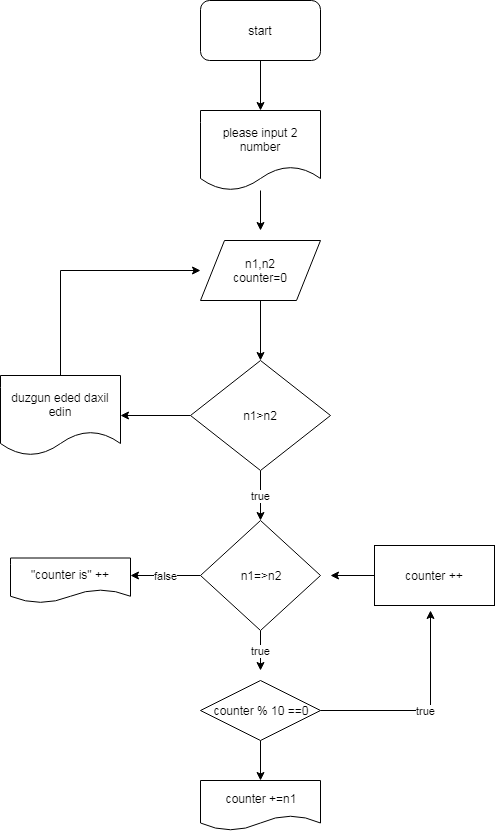

The diagram above was exported from draw.io. Its source (the exported page's mxGraphModel, read from the mxfile embedded in the PNG):
<mxGraphModel dx="840" dy="435" grid="1" gridSize="10" guides="1" tooltips="1" connect="1" arrows="1" fold="1" page="1" pageScale="1" pageWidth="1169" pageHeight="1654" math="0" shadow="0">
  <root>
    <mxCell id="n59H-HEnPECkoJl0Qz7S-0" />
    <mxCell id="n59H-HEnPECkoJl0Qz7S-1" parent="n59H-HEnPECkoJl0Qz7S-0" />
    <mxCell id="n59H-HEnPECkoJl0Qz7S-4" style="edgeStyle=orthogonalEdgeStyle;rounded=0;orthogonalLoop=1;jettySize=auto;html=1;entryX=0.5;entryY=0;entryDx=0;entryDy=0;" edge="1" parent="n59H-HEnPECkoJl0Qz7S-1" source="n59H-HEnPECkoJl0Qz7S-2" target="n59H-HEnPECkoJl0Qz7S-3">
      <mxGeometry relative="1" as="geometry" />
    </mxCell>
    <mxCell id="n59H-HEnPECkoJl0Qz7S-2" value="start" style="rounded=1;whiteSpace=wrap;html=1;" vertex="1" parent="n59H-HEnPECkoJl0Qz7S-1">
      <mxGeometry x="350" y="40" width="120" height="60" as="geometry" />
    </mxCell>
    <mxCell id="n59H-HEnPECkoJl0Qz7S-6" style="edgeStyle=orthogonalEdgeStyle;rounded=0;orthogonalLoop=1;jettySize=auto;html=1;" edge="1" parent="n59H-HEnPECkoJl0Qz7S-1" source="n59H-HEnPECkoJl0Qz7S-3">
      <mxGeometry relative="1" as="geometry">
        <mxPoint x="410" y="270" as="targetPoint" />
      </mxGeometry>
    </mxCell>
    <mxCell id="n59H-HEnPECkoJl0Qz7S-3" value="please input 2 number" style="shape=document;whiteSpace=wrap;html=1;boundedLbl=1;" vertex="1" parent="n59H-HEnPECkoJl0Qz7S-1">
      <mxGeometry x="350" y="150" width="120" height="80" as="geometry" />
    </mxCell>
    <mxCell id="n59H-HEnPECkoJl0Qz7S-8" style="edgeStyle=orthogonalEdgeStyle;rounded=0;orthogonalLoop=1;jettySize=auto;html=1;" edge="1" parent="n59H-HEnPECkoJl0Qz7S-1" source="n59H-HEnPECkoJl0Qz7S-5" target="n59H-HEnPECkoJl0Qz7S-7">
      <mxGeometry relative="1" as="geometry" />
    </mxCell>
    <mxCell id="n59H-HEnPECkoJl0Qz7S-5" value="n1,n2&lt;br&gt;counter=0&lt;br&gt;" style="shape=parallelogram;perimeter=parallelogramPerimeter;whiteSpace=wrap;html=1;" vertex="1" parent="n59H-HEnPECkoJl0Qz7S-1">
      <mxGeometry x="350" y="280" width="120" height="60" as="geometry" />
    </mxCell>
    <mxCell id="n59H-HEnPECkoJl0Qz7S-9" style="edgeStyle=orthogonalEdgeStyle;rounded=0;orthogonalLoop=1;jettySize=auto;html=1;" edge="1" parent="n59H-HEnPECkoJl0Qz7S-1" source="n59H-HEnPECkoJl0Qz7S-7">
      <mxGeometry relative="1" as="geometry">
        <mxPoint x="270" y="455" as="targetPoint" />
      </mxGeometry>
    </mxCell>
    <mxCell id="P8KY7us0Uh0lnI5NjDpZ-1" value="true" style="edgeStyle=orthogonalEdgeStyle;rounded=0;orthogonalLoop=1;jettySize=auto;html=1;entryX=0.5;entryY=0;entryDx=0;entryDy=0;" edge="1" parent="n59H-HEnPECkoJl0Qz7S-1" source="n59H-HEnPECkoJl0Qz7S-7" target="P8KY7us0Uh0lnI5NjDpZ-0">
      <mxGeometry relative="1" as="geometry" />
    </mxCell>
    <mxCell id="n59H-HEnPECkoJl0Qz7S-7" value="n1&amp;gt;n2" style="rhombus;whiteSpace=wrap;html=1;" vertex="1" parent="n59H-HEnPECkoJl0Qz7S-1">
      <mxGeometry x="340" y="400" width="140" height="110" as="geometry" />
    </mxCell>
    <mxCell id="n59H-HEnPECkoJl0Qz7S-11" style="edgeStyle=orthogonalEdgeStyle;rounded=0;orthogonalLoop=1;jettySize=auto;html=1;" edge="1" parent="n59H-HEnPECkoJl0Qz7S-1" source="n59H-HEnPECkoJl0Qz7S-10">
      <mxGeometry relative="1" as="geometry">
        <mxPoint x="350" y="310" as="targetPoint" />
        <Array as="points">
          <mxPoint x="210" y="310" />
        </Array>
      </mxGeometry>
    </mxCell>
    <mxCell id="n59H-HEnPECkoJl0Qz7S-10" value="duzgun eded daxil edin" style="shape=document;whiteSpace=wrap;html=1;boundedLbl=1;" vertex="1" parent="n59H-HEnPECkoJl0Qz7S-1">
      <mxGeometry x="150" y="415" width="120" height="80" as="geometry" />
    </mxCell>
    <mxCell id="GqbjOup7uGSIXtuaPy13-0" value="true" style="edgeStyle=orthogonalEdgeStyle;rounded=0;orthogonalLoop=1;jettySize=auto;html=1;exitX=0.5;exitY=1;exitDx=0;exitDy=0;" edge="1" parent="n59H-HEnPECkoJl0Qz7S-1" source="P8KY7us0Uh0lnI5NjDpZ-0">
      <mxGeometry relative="1" as="geometry">
        <mxPoint x="410" y="710" as="targetPoint" />
      </mxGeometry>
    </mxCell>
    <mxCell id="wBIqMNlzR_gH72q-0N_N-0" value="false" style="edgeStyle=orthogonalEdgeStyle;rounded=0;orthogonalLoop=1;jettySize=auto;html=1;" edge="1" parent="n59H-HEnPECkoJl0Qz7S-1" source="P8KY7us0Uh0lnI5NjDpZ-0">
      <mxGeometry relative="1" as="geometry">
        <mxPoint x="280" y="615" as="targetPoint" />
      </mxGeometry>
    </mxCell>
    <mxCell id="P8KY7us0Uh0lnI5NjDpZ-0" value="n1=&amp;gt;n2" style="rhombus;whiteSpace=wrap;html=1;" vertex="1" parent="n59H-HEnPECkoJl0Qz7S-1">
      <mxGeometry x="350" y="560" width="120" height="110" as="geometry" />
    </mxCell>
    <mxCell id="hXaLgAgot9CpfAUdYC_2-0" value="true" style="edgeStyle=orthogonalEdgeStyle;rounded=0;orthogonalLoop=1;jettySize=auto;html=1;" edge="1" parent="n59H-HEnPECkoJl0Qz7S-1" source="YxxQQ4PUYkg6BYoHa8xM-0">
      <mxGeometry relative="1" as="geometry">
        <mxPoint x="580" y="650" as="targetPoint" />
        <Array as="points">
          <mxPoint x="580" y="750" />
        </Array>
        <mxPoint as="offset" />
      </mxGeometry>
    </mxCell>
    <mxCell id="LRU4tFyPrfcv-Of9e0FO-2" style="edgeStyle=orthogonalEdgeStyle;rounded=0;orthogonalLoop=1;jettySize=auto;html=1;exitX=0.5;exitY=1;exitDx=0;exitDy=0;" edge="1" parent="n59H-HEnPECkoJl0Qz7S-1" source="YxxQQ4PUYkg6BYoHa8xM-0" target="LRU4tFyPrfcv-Of9e0FO-1">
      <mxGeometry relative="1" as="geometry" />
    </mxCell>
    <mxCell id="YxxQQ4PUYkg6BYoHa8xM-0" value="counter % 10 ==0" style="rhombus;whiteSpace=wrap;html=1;fontFamily=Helvetica;fontSize=12;fontColor=#000000;align=center;strokeColor=#000000;fillColor=#ffffff;" vertex="1" parent="n59H-HEnPECkoJl0Qz7S-1">
      <mxGeometry x="350" y="720" width="120" height="60" as="geometry" />
    </mxCell>
    <mxCell id="hXaLgAgot9CpfAUdYC_2-2" style="edgeStyle=orthogonalEdgeStyle;rounded=0;orthogonalLoop=1;jettySize=auto;html=1;" edge="1" parent="n59H-HEnPECkoJl0Qz7S-1" source="hXaLgAgot9CpfAUdYC_2-1">
      <mxGeometry relative="1" as="geometry">
        <mxPoint x="480" y="615" as="targetPoint" />
      </mxGeometry>
    </mxCell>
    <mxCell id="hXaLgAgot9CpfAUdYC_2-1" value="counter ++" style="rounded=0;whiteSpace=wrap;html=1;" vertex="1" parent="n59H-HEnPECkoJl0Qz7S-1">
      <mxGeometry x="524" y="585" width="120" height="60" as="geometry" />
    </mxCell>
    <mxCell id="LRU4tFyPrfcv-Of9e0FO-1" value="counter +=n1" style="shape=document;whiteSpace=wrap;html=1;boundedLbl=1;" vertex="1" parent="n59H-HEnPECkoJl0Qz7S-1">
      <mxGeometry x="350" y="820" width="120" height="50" as="geometry" />
    </mxCell>
    <mxCell id="wBIqMNlzR_gH72q-0N_N-1" value="&quot;counter is&quot; ++" style="shape=document;whiteSpace=wrap;html=1;boundedLbl=1;" vertex="1" parent="n59H-HEnPECkoJl0Qz7S-1">
      <mxGeometry x="160" y="597.5" width="120" height="45" as="geometry" />
    </mxCell>
  </root>
</mxGraphModel>